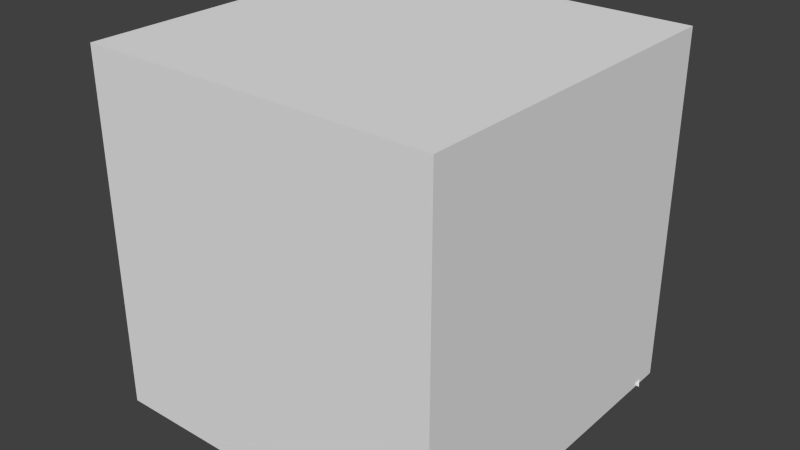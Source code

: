 # Source: module_welder.blend  (saved by Blender 2.72.0; exported with 4.5.12 LTS)
import bpy
from mathutils import Matrix  # noqa: F401  (used for matrix-valued properties, if any)

bpy.ops.wm.read_factory_settings(use_empty=True)
scene = bpy.context.scene
scene.name = 'Scene'

# ---- collections
col_collection_1 = bpy.data.collections.new('Collection 1'); scene.collection.children.link(col_collection_1)

# ---- materials (node trees are filled in below, after node groups)
mat_material = bpy.data.materials.new('Material')
mat_material.alpha_threshold = 0.0
mat_material.use_transparent_shadow = False
mat_material.roughness = 0.5
mat_material.line_color = (0.0, 0.0, 0.0, 1.0)

# ---- material node trees

# ---- world
world_world = bpy.data.worlds.new('World'); scene.world = world_world
world_world.color = (0.05088, 0.05088, 0.05088)
world_world.use_sun_shadow = False
world_world.sun_shadow_jitter_overblur = 0.0
world_world.cycles.sampling_method = 'MANUAL'
world_world.cycles.sample_map_resolution = 256

# ---- meshes
me_cube_001 = bpy.data.meshes.new('Cube.001')
me_cube_001.from_pydata([(0.8226, -0.8536, -0.7428), (-0.8323, -0.8536, -0.7428), (0.8226, -0.8536, 0.8125), (-0.8323, -0.8536, 0.8125), (-0.004886, -0.883, -0.8115), (0.6221, -0.883, 0.03483), (-0.9053, -0.883, 0.03483), (0.455, -0.7057, 0.9635), (-0.004886, -0.883, 0.8811), (-0.004886, -0.9614, 0.03483), (0.8591, -0.6871, -0.7771), (-0.4186, -0.8683, -0.7771), (0.5855, -0.8683, 0.4237), (-0.8688, -0.8683, 0.4237), (0.8591, -0.6871, 0.8468), (-0.4186, -0.8683, 0.8468), (0.4088, -0.8683, -0.7771), (0.8591, -0.8683, -0.354), (-0.8688, -0.6871, -0.7771), (-0.8688, -0.8683, -0.354), (0.4367, -0.8796, 0.9006), (0.4088, -0.8683, 0.8468), (-0.8688, -0.6871, 0.8468), (-0.004886, -0.7018, -0.9029), (-0.004886, -0.7018, 0.9726), (0.7194, -0.7018, 0.03483), (-0.4551, -0.9222, 0.03483), (0.4453, -0.9222, 0.03483), (-0.004886, -0.9222, -0.3883), (-0.004886, -0.9222, 0.458), (-0.6105, -0.7018, 0.03483), (0.887, -0.6983, 0.9006), (-0.5013, -1.026, 0.2748), (-0.5565, -1.144, 0.3118), (-0.4369, -0.6945, -0.84), (-0.4369, -0.6945, 0.9097), (0.6525, -0.6945, 0.4408), (-0.4369, -0.8953, 0.4408), (-0.5104, -1.04, 0.07181), (0.8505, -0.8649, 0.8663), (-0.4921, -1.013, 0.4778), (-0.446, -0.9088, 0.2378), (0.4271, -0.6945, -0.84), (0.4271, -0.6945, 0.9097), (-0.5474, -1.131, 0.5148), (-0.5657, -1.158, 0.1088), (0.926, -0.6945, -0.3712), (-0.9794, -1.104, 0.4976), (-1.016, -1.119, 0.1088), (-0.4369, -0.8953, -0.3712), (0.4271, -0.8953, -0.3712), (0.4271, -0.8953, 0.4408), (-0.4623, -0.7047, 0.9617), (-0.9358, -0.6945, -0.3712), (-0.5436, -0.6945, 0.4408), (-0.8943, -0.6973, 0.8988), (-0.444, -0.8786, 0.8988), (-0.8578, -0.8639, 0.8645), (-0.09283, -1.132, 0.2585), (-0.1481, -1.249, 0.2954), (-0.102, -1.145, 0.05547), (-0.1572, -1.263, 0.09245), (0.9918, -1.162, -1.255), (1.442, -1.201, -1.255), (1.387, -1.318, -1.218), (1.331, -1.436, -1.181), (0.8812, -1.397, -1.181), (-0.004886, -0.9812, 1.104), (-0.4186, -0.9665, 1.069), (0.4088, -0.9665, 1.069), (-0.004886, -0.7999, 1.195), (-0.4369, -0.7926, 1.132), (0.4271, -0.7926, 1.132), (-0.8915, -0.6971, 0.9759), (-0.4595, -0.7044, 1.039), (-0.4509, -0.8662, 0.7421), (-0.5062, -0.9839, 0.7791), (-0.04244, -0.9712, 0.7258), (-0.09772, -1.089, 0.7628), (0.8226, 0.8536, -0.7428), (-0.8323, 0.8536, -0.7428), (0.8226, 0.8536, 0.8125), (-0.8323, 0.8536, 0.8125), (0.8956, 0.0, -0.8115), (-0.004886, 0.883, -0.8115), (0.6221, 0.883, 0.03483), (-0.9053, 0.0, -0.8115), (-0.9053, 0.883, 0.03483), (0.455, 0.7057, 0.9635), (0.8956, 0.0, 0.8811), (-0.004886, 0.883, 0.8811), (-0.9053, 0.0, 0.8811), (-0.004886, 0.0, -0.9944), (-0.004886, 0.0, 1.064), (1.09, 0.0, 0.03483), (-0.004886, 0.9614, 0.03483), (-0.7078, 0.0, 0.03483), (0.8591, 0.6871, -0.7771), (-0.4186, 0.8683, -0.7771), (0.5855, 0.8683, 0.4237), (-0.8688, 0.8683, 0.4237), (0.8591, 0.6871, 0.8468), (-0.4186, 0.8683, 0.8468), (0.4088, 0.8683, -0.7771), (0.8591, 0.8683, -0.354), (-0.8688, 0.6871, -0.7771), (-0.8688, 0.8683, -0.354), (0.4367, 0.8796, 0.9006), (0.4088, 0.8683, 0.8468), (-0.8688, 0.6871, 0.8468), (-0.4551, 0.0, -0.9029), (0.4453, 0.0, -0.9029), (-0.004886, 0.7018, -0.9029), (-0.004886, 0.7018, 0.9726), (0.4453, 0.0, 0.9726), (-0.4551, 0.0, 0.9726), (0.7194, 0.7018, 0.03483), (0.9929, 0.0, -0.3883), (0.9929, 0.0, 0.458), (-0.4551, 0.9222, 0.03483), (0.4453, 0.9222, 0.03483), (-0.004886, 0.9222, -0.3883), (-0.004886, 0.9222, 0.458), (-0.6105, 0.7018, 0.03483), (-1.003, 0.0, -0.3883), (-0.6105, 0.0, 0.458), (0.887, 0.6983, 0.9006), (-0.5013, 1.026, 0.2748), (-0.5565, 1.144, 0.3118), (-0.4369, 0.6945, -0.84), (-0.4369, 0.6945, 0.9097), (0.6525, 0.6945, 0.4408), (-0.4369, 0.8953, 0.4408), (-0.5104, 1.04, 0.07181), (0.8505, 0.8649, 0.8663), (-0.4921, 1.013, 0.4778), (-0.446, 0.9088, 0.2378), (0.4271, 0.6945, -0.84), (0.4271, 0.6945, 0.9097), (-0.5474, 1.131, 0.5148), (-0.5657, 1.158, 0.1088), (0.926, 0.6945, -0.3712), (-0.9794, 1.104, 0.4976), (-1.016, 1.119, 0.1088), (-0.4369, 0.8953, -0.3712), (0.4271, 0.8953, -0.3712), (0.4271, 0.8953, 0.4408), (-0.4623, 0.7047, 0.9617), (-0.9358, 0.6945, -0.3712), (-0.5436, 0.6945, 0.4408), (-0.8943, 0.6973, 0.8988), (-0.444, 0.8786, 0.8988), (-0.8578, 0.8639, 0.8645), (-0.09283, 1.132, 0.2585), (-0.1481, 1.249, 0.2954), (-0.102, 1.145, 0.05547), (-0.1572, 1.263, 0.09245), (0.9918, 1.162, -1.255), (1.442, 1.201, -1.255), (1.387, 1.318, -1.218), (1.331, 1.436, -1.181), (0.8812, 1.397, -1.181), (-0.004886, 0.9812, 1.104), (-0.4186, 0.9665, 1.069), (0.4088, 0.9665, 1.069), (-0.004886, 0.7999, 1.195), (-0.4369, 0.7926, 1.132), (0.4271, 0.7926, 1.132), (-0.928, 0.0, 1.01), (-0.8915, 0.6971, 0.9759), (-0.4778, 0.0, 1.102), (-0.4595, 0.7044, 1.039), (-0.4509, 0.8662, 0.7421), (-0.5062, 0.9839, 0.7791), (-0.04244, 0.9712, 0.7258), (-0.09772, 1.089, 0.7628)], [], [(34, 11, 1, 18), (35, 22, 55, 52), (36, 14, 2, 12), (37, 15, 3, 13), (42, 16, 4, 23), (21, 43, 72, 69), (46, 25, 5, 17), (49, 26, 6, 19), (50, 27, 9, 28), (51, 21, 8, 29), (53, 30, 96, 124), (54, 22, 91, 125), (110, 34, 18, 86), (92, 23, 34, 110), (23, 4, 11, 34), (43, 24, 70, 72), (93, 115, 35, 24), (22, 35, 74, 73), (25, 36, 12, 5), (94, 118, 36, 25), (118, 89, 14, 36), (32, 40, 44, 33), (9, 29, 37, 41, 26), (29, 8, 15, 37), (31, 7, 20, 39), (111, 42, 23, 92), (83, 10, 42, 111), (10, 0, 16, 42), (14, 43, 7, 31), (89, 114, 43, 14), (114, 93, 24, 43), (10, 46, 17, 0), (83, 117, 46, 10), (117, 94, 25, 46), (41, 37, 40, 32), (26, 41, 32, 38), (11, 49, 19, 1), (4, 28, 49, 11), (28, 9, 26, 49), (16, 50, 28, 4), (0, 17, 50, 16), (17, 5, 27, 50), (27, 51, 29, 9), (5, 12, 51, 27), (12, 2, 21, 51), (33, 45, 61, 59), (45, 48, 66, 65), (13, 6, 48, 47), (18, 53, 124, 86), (1, 19, 53, 18), (19, 6, 30, 53), (30, 54, 125, 96), (6, 13, 54, 30), (13, 3, 22, 54), (37, 13, 47, 44, 40), (45, 33, 44, 47, 48), (3, 15, 56, 57), (22, 3, 57, 55), (15, 35, 52, 56), (52, 55, 57, 56), (2, 14, 31, 39), (21, 2, 39, 20), (43, 21, 20, 7), (60, 58, 59, 61), (45, 38, 60, 61), (58, 32, 75, 77), (38, 32, 58, 60), (62, 63, 64, 65, 66), (26, 38, 64, 63), (48, 6, 62, 66), (38, 45, 65, 64), (6, 26, 63, 62), (72, 70, 67, 69), (70, 71, 68, 67), (24, 35, 71, 70), (35, 15, 68, 71), (15, 8, 67, 68), (8, 21, 69, 67), (170, 168, 73, 74), (35, 115, 170, 74), (91, 22, 73, 168), (75, 76, 78, 77), (33, 59, 78, 76), (59, 58, 77, 78), (32, 33, 76, 75), (129, 105, 80, 98), (130, 147, 150, 109), (131, 99, 81, 101), (132, 100, 82, 102), (137, 112, 84, 103), (108, 164, 167, 138), (141, 104, 85, 116), (144, 106, 87, 119), (145, 121, 95, 120), (146, 122, 90, 108), (148, 124, 96, 123), (149, 125, 91, 109), (110, 86, 105, 129), (92, 110, 129, 112), (112, 129, 98, 84), (138, 167, 165, 113), (93, 113, 130, 115), (109, 169, 171, 130), (116, 85, 99, 131), (94, 116, 131, 118), (118, 131, 101, 89), (127, 128, 139, 135), (95, 119, 136, 132, 122), (122, 132, 102, 90), (126, 134, 107, 88), (111, 92, 112, 137), (83, 111, 137, 97), (97, 137, 103, 79), (101, 126, 88, 138), (89, 101, 138, 114), (114, 138, 113, 93), (97, 79, 104, 141), (83, 97, 141, 117), (117, 141, 116, 94), (136, 127, 135, 132), (119, 133, 127, 136), (98, 80, 106, 144), (84, 98, 144, 121), (121, 144, 119, 95), (103, 84, 121, 145), (79, 103, 145, 104), (104, 145, 120, 85), (120, 95, 122, 146), (85, 120, 146, 99), (99, 146, 108, 81), (128, 154, 156, 140), (140, 160, 161, 143), (100, 142, 143, 87), (105, 86, 124, 148), (80, 105, 148, 106), (106, 148, 123, 87), (123, 96, 125, 149), (87, 123, 149, 100), (100, 149, 109, 82), (132, 135, 139, 142, 100), (140, 143, 142, 139, 128), (82, 152, 151, 102), (109, 150, 152, 82), (102, 151, 147, 130), (147, 151, 152, 150), (81, 134, 126, 101), (108, 107, 134, 81), (138, 88, 107, 108), (155, 156, 154, 153), (140, 156, 155, 133), (153, 174, 172, 127), (133, 155, 153, 127), (157, 161, 160, 159, 158), (119, 158, 159, 133), (143, 161, 157, 87), (133, 159, 160, 140), (87, 157, 158, 119), (167, 164, 162, 165), (165, 162, 163, 166), (113, 165, 166, 130), (130, 166, 163, 102), (102, 163, 162, 90), (90, 162, 164, 108), (170, 171, 169, 168), (130, 171, 170, 115), (91, 168, 169, 109), (172, 174, 175, 173), (128, 173, 175, 154), (154, 175, 174, 153), (127, 172, 173, 128)])
me_cube_001.materials.append(mat_material)
me_cube_001.use_remesh_preserve_volume = False
me_cube_001.use_remesh_preserve_attributes = False
me_cube_001.use_mirror_vertex_groups = False
me_cube_001.update()
me_cube = bpy.data.meshes.new('Cube')
me_cube.from_pydata([(1.0, 1.0, -1.0), (1.0, -1.0, -1.0), (-1.0, -1.0, -1.0), (-1.0, 1.0, -1.0), (1.0, 1.0, 1.0), (1.0, -1.0, 1.0), (-1.0, -1.0, 1.0), (-1.0, 1.0, 1.0)], [], [(0, 1, 2, 3), (4, 7, 6, 5), (0, 4, 5, 1), (1, 5, 6, 2), (2, 6, 7, 3), (4, 0, 3, 7)])
me_cube.materials.append(mat_material)
me_cube.use_remesh_preserve_volume = False
me_cube.use_remesh_preserve_attributes = False
me_cube.use_mirror_vertex_groups = False
me_cube.update()

# ---- objects
ob_cube_001 = bpy.data.objects.new('Cube.001', me_cube_001)
ob_cube = bpy.data.objects.new('Cube', me_cube)

# ---- transforms, parenting, visibility, modifiers, constraints
ob_cube_001.location = (-0.1178, 0.0, 0.0)
ob_cube_001.scale = (0.7907, 0.693, 0.7907)
ob_cube_001.lock_rotations_4d = False
ob_cube_001.empty_display_type = 'ARROWS'
ob_cube_001.lineart.crease_threshold = 0.0
ob_cube.location = (0.0, 0.0, 0.0)
ob_cube.lock_rotations_4d = False
ob_cube.empty_display_type = 'ARROWS'
ob_cube.hide_viewport = True
ob_cube.lineart.crease_threshold = 0.0

# ---- collection membership
col_collection_1.objects.link(ob_cube_001)
col_collection_1.objects.link(ob_cube)

# ---- scene / render settings (as saved in the file)
scene.frame_start = 1; scene.frame_end = 250; scene.frame_set(1)
scene.render.engine = 'BLENDER_EEVEE_NEXT'
scene.render.resolution_percentage = 50
scene.render.dither_intensity = 0.0
scene.cycles.use_denoising = False
scene.cycles.samples = 10
scene.cycles.sampling_pattern = 'TABULATED_SOBOL'
scene.cycles.light_sampling_threshold = 0.0
scene.cycles.use_adaptive_sampling = False
scene.cycles.use_light_tree = False
scene.cycles.blur_glossy = 0.0
scene.cycles.pixel_filter_type = 'GAUSSIAN'
scene.cycles.sample_clamp_indirect = 0.0
scene.view_settings.view_transform = 'Standard'
bpy.context.view_layer.update()

# ---- added for rendering (the .blend has no active camera and no usable light): camera, sun
cam_auto = bpy.data.cameras.new('AutoCamera')
cam_auto.lens = 50.0
cam_auto.sensor_width = 36.0
cam_auto.clip_end = 1000.0
ob_auto_camera = bpy.data.objects.new('AutoCamera', cam_auto)
scene.collection.objects.link(ob_auto_camera)
ob_auto_camera.location = (3.22832, -3.86053, 2.57368)
ob_auto_camera.rotation_euler = (1.09748, -7.21219e-08, 0.694738)
scene.camera = ob_auto_camera
light_auto_sun = bpy.data.lights.new('AutoSun', 'SUN')
light_auto_sun.energy = 3.0
light_auto_sun.angle = 0.0523599
ob_auto_sun = bpy.data.objects.new('AutoSun', light_auto_sun)
scene.collection.objects.link(ob_auto_sun)
ob_auto_sun.rotation_euler = (0.872665, 0.174533, 0.523599)
bpy.context.view_layer.update()
